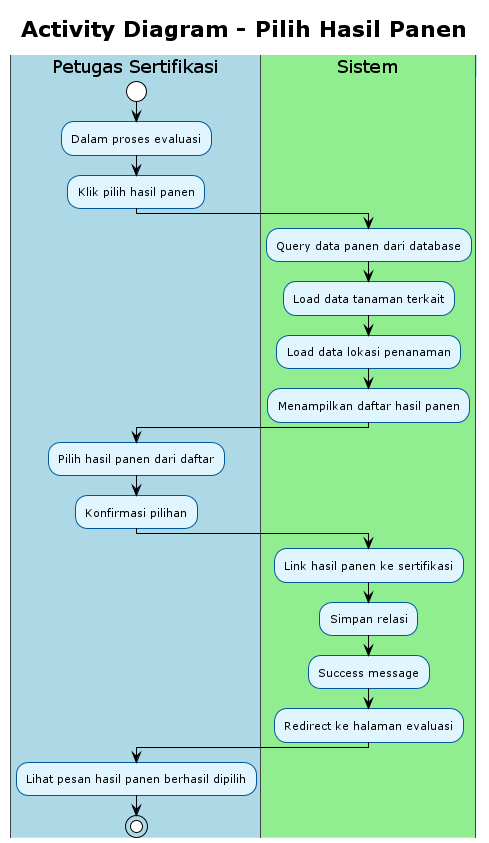

The diagram above was rendered by PlantUML. Its source (embedded in the PNG):
@startuml
!theme plain
skinparam activity {
    BackgroundColor #E1F5FE
    BorderColor #01579B
    FontSize 11
}
skinparam swimlane {
    BackgroundColor #F5F5F5
    BorderColor #424242
    TitleBackgroundColor #BBDEFB
    TitleBorderColor #1976D2
}

title Activity Diagram - Pilih Hasil Panen

|#LightBlue|Petugas Sertifikasi|
start
:Dalam proses evaluasi;
:Klik pilih hasil panen;

|#LightGreen|Sistem|
:Query data panen dari database;
:Load data tanaman terkait;
:Load data lokasi penanaman;
:Menampilkan daftar hasil panen;

|#LightBlue|Petugas Sertifikasi|
:Pilih hasil panen dari daftar;
:Konfirmasi pilihan;

|#LightGreen|Sistem|
:Link hasil panen ke sertifikasi;
:Simpan relasi;
:Success message;
:Redirect ke halaman evaluasi;

|#LightBlue|Petugas Sertifikasi|
:Lihat pesan hasil panen berhasil dipilih;

stop

@enduml